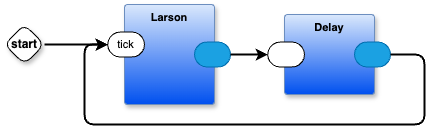

The diagram above was exported from draw.io. Its source (the exported page's mxGraphModel, read from the mxfile embedded in the PNG):
<mxGraphModel dx="1140" dy="707" grid="1" gridSize="10" guides="1" tooltips="1" connect="1" arrows="1" fold="1" page="1" pageScale="1" pageWidth="1100" pageHeight="850" math="0" shadow="0">
  <root>
    <mxCell id="0" />
    <mxCell id="1" parent="0" />
    <mxCell id="z_RlsAV90lugBiamIVYU-6" style="edgeStyle=orthogonalEdgeStyle;rounded=1;orthogonalLoop=1;jettySize=auto;html=1;exitX=1;exitY=0.5;exitDx=0;exitDy=0;exitPerimeter=0;strokeWidth=2;curved=0;entryX=0;entryY=0.5;entryDx=0;entryDy=0;entryPerimeter=0;" parent="1" source="z_RlsAV90lugBiamIVYU-1" target="z_RlsAV90lugBiamIVYU-8" edge="1">
      <mxGeometry relative="1" as="geometry" />
    </mxCell>
    <mxCell id="z_RlsAV90lugBiamIVYU-1" value="start" style="rhombus;whiteSpace=wrap;html=1;rounded=1;fontStyle=1;glass=0;sketch=0;fontSize=12;points=[[0,0.5,0,0,0],[0.5,0,0,0,0],[0.5,1,0,0,0],[1,0.5,0,0,0]];shadow=1;fontFamily=Helvetica;fontColor=default;" parent="1" vertex="1">
      <mxGeometry x="40" y="120" width="40" height="40" as="geometry" />
    </mxCell>
    <mxCell id="z_RlsAV90lugBiamIVYU-2" value="Delay" style="rounded=1;whiteSpace=wrap;html=1;container=1;recursiveResize=0;verticalAlign=top;arcSize=6;fontStyle=1;autosize=0;points=[];absoluteArcSize=1;shadow=1;strokeColor=#6c8ebf;fillColor=#dae8fc;fontFamily=Helvetica;fontSize=11;gradientColor=#0050EF;fontColor=default;" parent="1" vertex="1">
      <mxGeometry x="320" y="110" width="90" height="80" as="geometry">
        <mxRectangle x="-98" y="-1230" width="99" height="26" as="alternateBounds" />
      </mxGeometry>
    </mxCell>
    <mxCell id="z_RlsAV90lugBiamIVYU-3" value="" style="rounded=1;whiteSpace=wrap;html=1;sketch=0;points=[[0,0.5,0,0,0],[1,0.5,0,0,0]];arcSize=50;fontFamily=Helvetica;fontSize=11;fontColor=default;" parent="z_RlsAV90lugBiamIVYU-2" vertex="1">
      <mxGeometry x="-16.75" y="27.5" width="36.75" height="25" as="geometry" />
    </mxCell>
    <mxCell id="z_RlsAV90lugBiamIVYU-4" value="" style="rounded=1;whiteSpace=wrap;html=1;sketch=0;points=[[0,0.5,0,0,0],[1,0.5,0,0,0]];fillColor=#1ba1e2;fontColor=#ffffff;strokeColor=#006EAF;arcSize=50;fontFamily=Helvetica;fontSize=11;" parent="z_RlsAV90lugBiamIVYU-2" vertex="1">
      <mxGeometry x="70" y="27.5" width="36" height="25" as="geometry" />
    </mxCell>
    <mxCell id="z_RlsAV90lugBiamIVYU-7" value="Larson" style="rounded=1;whiteSpace=wrap;html=1;container=1;recursiveResize=0;verticalAlign=top;arcSize=6;fontStyle=1;autosize=0;points=[];absoluteArcSize=1;shadow=1;strokeColor=#6c8ebf;fillColor=#dae8fc;fontFamily=Helvetica;fontSize=11;gradientColor=#0050EF;fontColor=default;" parent="1" vertex="1">
      <mxGeometry x="160" y="100" width="90" height="100" as="geometry">
        <mxRectangle x="-98" y="-1230" width="99" height="26" as="alternateBounds" />
      </mxGeometry>
    </mxCell>
    <mxCell id="z_RlsAV90lugBiamIVYU-8" value="tick" style="rounded=1;whiteSpace=wrap;html=1;sketch=0;points=[[0,0.5,0,0,0],[1,0.5,0,0,0]];arcSize=50;fontFamily=Helvetica;fontSize=11;fontColor=default;" parent="z_RlsAV90lugBiamIVYU-7" vertex="1">
      <mxGeometry x="-16.75" y="27.5" width="36.75" height="25" as="geometry" />
    </mxCell>
    <mxCell id="9XuPy-yzw9BXAMB755ca-12" value="" style="rounded=1;whiteSpace=wrap;html=1;sketch=0;points=[[0,0.5,0,0,0],[1,0.5,0,0,0]];fillColor=#1ba1e2;fontColor=#ffffff;strokeColor=#006EAF;arcSize=50;fontFamily=Helvetica;fontSize=11;" parent="z_RlsAV90lugBiamIVYU-7" vertex="1">
      <mxGeometry x="70" y="37.5" width="36" height="25" as="geometry" />
    </mxCell>
    <mxCell id="z_RlsAV90lugBiamIVYU-11" style="edgeStyle=orthogonalEdgeStyle;rounded=1;orthogonalLoop=1;jettySize=auto;html=1;exitX=1;exitY=0.5;exitDx=0;exitDy=0;exitPerimeter=0;strokeWidth=2;curved=0;" parent="1" source="z_RlsAV90lugBiamIVYU-4" target="z_RlsAV90lugBiamIVYU-8" edge="1">
      <mxGeometry relative="1" as="geometry">
        <Array as="points">
          <mxPoint x="460" y="150" />
          <mxPoint x="460" y="220" />
          <mxPoint x="120" y="220" />
          <mxPoint x="120" y="140" />
        </Array>
      </mxGeometry>
    </mxCell>
    <mxCell id="ZWu5ie66i4GKL29yOKYd-1" style="edgeStyle=orthogonalEdgeStyle;rounded=1;orthogonalLoop=1;jettySize=auto;html=1;exitX=1;exitY=0.5;exitDx=0;exitDy=0;exitPerimeter=0;entryX=0;entryY=0.5;entryDx=0;entryDy=0;entryPerimeter=0;curved=0;strokeWidth=2;" parent="1" source="9XuPy-yzw9BXAMB755ca-12" target="z_RlsAV90lugBiamIVYU-3" edge="1">
      <mxGeometry relative="1" as="geometry" />
    </mxCell>
  </root>
</mxGraphModel>